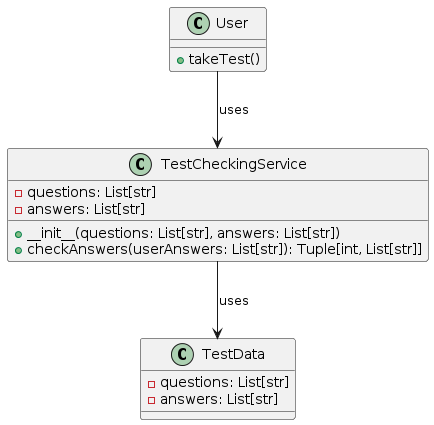

The diagram above was rendered by PlantUML. Its source (embedded in the PNG):
@startuml
class User {
    + takeTest()
}

class TestCheckingService {
    - questions: List[str]
    - answers: List[str]
    + __init__(questions: List[str], answers: List[str])
    + checkAnswers(userAnswers: List[str]): Tuple[int, List[str]]
}

class TestData {
    - questions: List[str]
    - answers: List[str]
}

User --> TestCheckingService: uses
TestCheckingService --> TestData: uses
@enduml